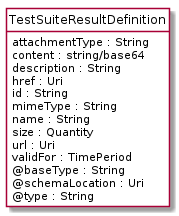

The diagram above was rendered by PlantUML. Its source (embedded in the PNG):
@startuml
hide circle
hide methods
hide stereotype
show <<Enumeration>> stereotype
skinparam class {
   BackgroundColor<<Enumeration>> #E6F5F7
   BackgroundColor<<Ref>> #FFFFE0
   BackgroundColor<<Pivot>> #FFFFFFF
   BackgroundColor<<SimpleType>> #E2F0DA
   BackgroundColor #FCF2E3
}

class TestSuiteResultDefinition <<Pivot>> {
    attachmentType : String
    content : string/base64
    description : String
    href : Uri
    id : String
    mimeType : String
    name : String
    size : Quantity
    url : Uri
    validFor : TimePeriod
    @baseType : String
    @schemaLocation : Uri
    @type : String
}


@enduml